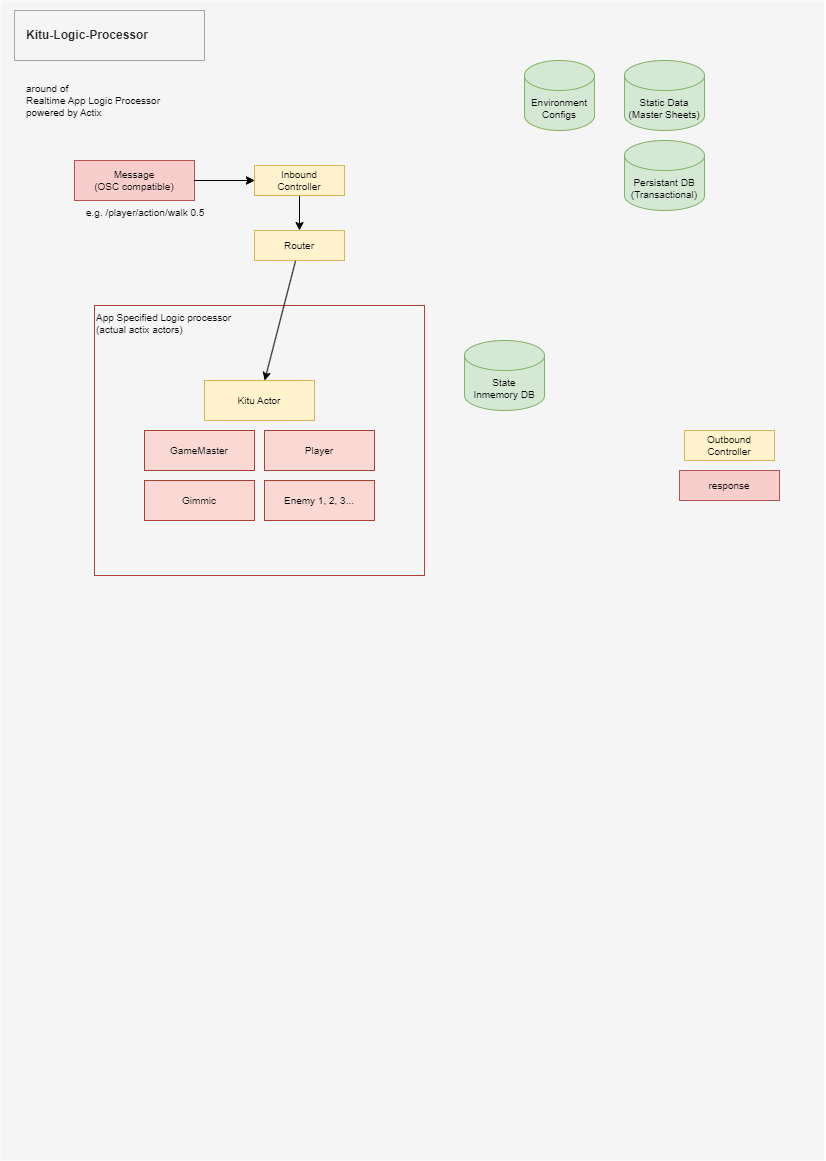

The diagram above was exported from draw.io. Its source (the exported page's mxGraphModel, read from the mxfile embedded in the PNG):
<mxGraphModel dx="2875" dy="786" grid="1" gridSize="10" guides="1" tooltips="1" connect="1" arrows="1" fold="1" page="1" pageScale="1" pageWidth="827" pageHeight="1169" background="#ffffff" math="0" shadow="0">
  <root>
    <mxCell id="0" />
    <mxCell id="1" style="locked=1;" parent="0" />
    <mxCell id="wJ-5RjugojGO0kdn3aF6-1" value="" style="rounded=0;whiteSpace=wrap;html=1;strokeColor=none;opacity=80;fillColor=#F2F2F2;fillStyle=auto;gradientColor=none;" parent="1" vertex="1">
      <mxGeometry x="-1654" width="824" height="1160" as="geometry" />
    </mxCell>
    <mxCell id="wJ-5RjugojGO0kdn3aF6-2" value="main" style="" parent="0" />
    <mxCell id="whUF-cFQFuP1KUoCkCC_-1" value="&lt;font color=&quot;#000000&quot;&gt;App Specified Logic processor&lt;br&gt;(actual actix actors)&lt;br&gt;&lt;/font&gt;" style="rounded=0;whiteSpace=wrap;html=1;fontSize=10;labelBackgroundColor=none;fillColor=none;strokeColor=#ae4132;align=left;verticalAlign=top;" vertex="1" parent="wJ-5RjugojGO0kdn3aF6-2">
      <mxGeometry x="-1560" y="305" width="330" height="270" as="geometry" />
    </mxCell>
    <mxCell id="LDjywZ3Ie2iWULPwylbr-1" value="" style="rounded=0;whiteSpace=wrap;html=1;fillColor=none;strokeColor=#A6A6A6;" parent="wJ-5RjugojGO0kdn3aF6-2" vertex="1">
      <mxGeometry x="-1640" y="10" width="190" height="50" as="geometry" />
    </mxCell>
    <mxCell id="LDjywZ3Ie2iWULPwylbr-2" value="Kitu-Logic-Processor" style="text;html=1;strokeColor=none;fillColor=none;align=left;verticalAlign=middle;whiteSpace=wrap;rounded=0;fontStyle=1;fontColor=#292929;" parent="wJ-5RjugojGO0kdn3aF6-2" vertex="1">
      <mxGeometry x="-1630" y="20" width="190" height="30" as="geometry" />
    </mxCell>
    <mxCell id="LDjywZ3Ie2iWULPwylbr-3" value="&lt;font color=&quot;#000000&quot; style=&quot;font-size: 10px;&quot;&gt;around of &lt;br&gt;Realtime App Logic Processor&lt;br&gt;powered by Actix&lt;br&gt;&lt;/font&gt;" style="text;html=1;strokeColor=none;fillColor=none;align=left;verticalAlign=middle;whiteSpace=wrap;rounded=0;fontSize=10;" parent="wJ-5RjugojGO0kdn3aF6-2" vertex="1">
      <mxGeometry x="-1630" y="80" width="190" height="40" as="geometry" />
    </mxCell>
    <mxCell id="whUF-cFQFuP1KUoCkCC_-6" style="edgeStyle=none;html=1;strokeColor=#000000;" edge="1" parent="wJ-5RjugojGO0kdn3aF6-2" source="GdGGuT7BkC8Exq6O0Z9M-5" target="niq9gmsbRqQrhSDSb6H3-1">
      <mxGeometry relative="1" as="geometry" />
    </mxCell>
    <mxCell id="GdGGuT7BkC8Exq6O0Z9M-5" value="&lt;font color=&quot;#000000&quot;&gt;Inbound&lt;br&gt;Controller&lt;br&gt;&lt;/font&gt;" style="rounded=0;whiteSpace=wrap;html=1;fontSize=10;labelBackgroundColor=none;fillColor=#fff2cc;strokeColor=#d6b656;" parent="wJ-5RjugojGO0kdn3aF6-2" vertex="1">
      <mxGeometry x="-1400" y="165" width="90" height="30" as="geometry" />
    </mxCell>
    <mxCell id="GdGGuT7BkC8Exq6O0Z9M-6" value="&lt;font color=&quot;#000000&quot;&gt;Outbound&lt;br&gt;Controller&lt;/font&gt;" style="rounded=0;whiteSpace=wrap;html=1;fontSize=10;labelBackgroundColor=none;fillColor=#fff2cc;strokeColor=#d6b656;" parent="wJ-5RjugojGO0kdn3aF6-2" vertex="1">
      <mxGeometry x="-970" y="430" width="90" height="30" as="geometry" />
    </mxCell>
    <mxCell id="GdGGuT7BkC8Exq6O0Z9M-14" value="&lt;span style=&quot;color: rgb(0, 0, 0);&quot;&gt;Environment&lt;/span&gt;&lt;br style=&quot;color: rgb(0, 0, 0);&quot;&gt;&lt;span style=&quot;color: rgb(0, 0, 0);&quot;&gt;Configs&lt;/span&gt;" style="shape=cylinder3;whiteSpace=wrap;html=1;boundedLbl=1;backgroundOutline=1;size=15;labelBackgroundColor=none;strokeColor=#82b366;fontSize=10;fillColor=#d5e8d4;" parent="wJ-5RjugojGO0kdn3aF6-2" vertex="1">
      <mxGeometry x="-1130" y="60" width="70" height="70" as="geometry" />
    </mxCell>
    <mxCell id="GdGGuT7BkC8Exq6O0Z9M-15" value="&lt;span style=&quot;color: rgb(0, 0, 0);&quot;&gt;Static Data&lt;/span&gt;&lt;br style=&quot;color: rgb(0, 0, 0);&quot;&gt;&lt;span style=&quot;color: rgb(0, 0, 0);&quot;&gt;(Master Sheets)&lt;/span&gt;" style="shape=cylinder3;whiteSpace=wrap;html=1;boundedLbl=1;backgroundOutline=1;size=15;labelBackgroundColor=none;strokeColor=#82b366;fontSize=10;fillColor=#d5e8d4;" parent="wJ-5RjugojGO0kdn3aF6-2" vertex="1">
      <mxGeometry x="-1030" y="60" width="80" height="70" as="geometry" />
    </mxCell>
    <mxCell id="GdGGuT7BkC8Exq6O0Z9M-16" value="&lt;span style=&quot;color: rgb(0, 0, 0);&quot;&gt;State&lt;br&gt;Inmemory DB&lt;/span&gt;" style="shape=cylinder3;whiteSpace=wrap;html=1;boundedLbl=1;backgroundOutline=1;size=15;labelBackgroundColor=none;strokeColor=#82b366;fontSize=10;fillColor=#d5e8d4;" parent="wJ-5RjugojGO0kdn3aF6-2" vertex="1">
      <mxGeometry x="-1190" y="340" width="80" height="70" as="geometry" />
    </mxCell>
    <mxCell id="GdGGuT7BkC8Exq6O0Z9M-17" value="&lt;span style=&quot;color: rgb(0, 0, 0);&quot;&gt;Persistant DB&lt;/span&gt;&lt;br style=&quot;color: rgb(0, 0, 0);&quot;&gt;&lt;span style=&quot;color: rgb(0, 0, 0);&quot;&gt;(Transactional)&lt;/span&gt;" style="shape=cylinder3;whiteSpace=wrap;html=1;boundedLbl=1;backgroundOutline=1;size=15;labelBackgroundColor=none;strokeColor=#82b366;fontSize=10;fillColor=#d5e8d4;" parent="wJ-5RjugojGO0kdn3aF6-2" vertex="1">
      <mxGeometry x="-1030" y="140" width="80" height="70" as="geometry" />
    </mxCell>
    <mxCell id="GdGGuT7BkC8Exq6O0Z9M-18" value="&lt;font color=&quot;#000000&quot;&gt;response&lt;br&gt;&lt;/font&gt;" style="rounded=0;whiteSpace=wrap;html=1;fontSize=10;labelBackgroundColor=none;fillColor=#f8cecc;strokeColor=#b85450;" parent="wJ-5RjugojGO0kdn3aF6-2" vertex="1">
      <mxGeometry x="-975" y="470" width="100" height="30" as="geometry" />
    </mxCell>
    <mxCell id="whUF-cFQFuP1KUoCkCC_-25" style="edgeStyle=none;html=1;strokeColor=#000000;fontColor=#000000;startArrow=none;startFill=0;endArrow=classic;endFill=1;" edge="1" parent="wJ-5RjugojGO0kdn3aF6-2" source="niq9gmsbRqQrhSDSb6H3-1" target="whUF-cFQFuP1KUoCkCC_-24">
      <mxGeometry relative="1" as="geometry" />
    </mxCell>
    <mxCell id="niq9gmsbRqQrhSDSb6H3-1" value="&lt;font color=&quot;#000000&quot;&gt;Router&lt;br&gt;&lt;/font&gt;" style="rounded=0;whiteSpace=wrap;html=1;fontSize=10;labelBackgroundColor=none;fillColor=#fff2cc;strokeColor=#d6b656;" parent="wJ-5RjugojGO0kdn3aF6-2" vertex="1">
      <mxGeometry x="-1400" y="230" width="90" height="30" as="geometry" />
    </mxCell>
    <mxCell id="whUF-cFQFuP1KUoCkCC_-3" value="" style="group" vertex="1" connectable="0" parent="wJ-5RjugojGO0kdn3aF6-2">
      <mxGeometry x="-1580" y="160" width="160" height="70" as="geometry" />
    </mxCell>
    <mxCell id="GdGGuT7BkC8Exq6O0Z9M-20" value="&lt;font color=&quot;#000000&quot;&gt;Message&lt;br&gt;(OSC compatible)&lt;br&gt;&lt;/font&gt;" style="rounded=0;whiteSpace=wrap;html=1;fontSize=10;labelBackgroundColor=none;fillColor=#f8cecc;strokeColor=#b85450;" parent="whUF-cFQFuP1KUoCkCC_-3" vertex="1">
      <mxGeometry width="120" height="40" as="geometry" />
    </mxCell>
    <mxCell id="GdGGuT7BkC8Exq6O0Z9M-21" value="&lt;font color=&quot;#000000&quot;&gt;e.g. /player/action/walk 0.5&lt;br&gt;&lt;/font&gt;" style="rounded=0;html=1;fontSize=10;labelBackgroundColor=none;fillColor=none;align=left;verticalAlign=top;strokeColor=none;" parent="whUF-cFQFuP1KUoCkCC_-3" vertex="1">
      <mxGeometry x="10" y="40" width="150" height="30" as="geometry" />
    </mxCell>
    <mxCell id="whUF-cFQFuP1KUoCkCC_-4" style="edgeStyle=none;html=1;exitX=1;exitY=0.5;exitDx=0;exitDy=0;" edge="1" parent="wJ-5RjugojGO0kdn3aF6-2" source="GdGGuT7BkC8Exq6O0Z9M-20" target="GdGGuT7BkC8Exq6O0Z9M-5">
      <mxGeometry relative="1" as="geometry" />
    </mxCell>
    <mxCell id="whUF-cFQFuP1KUoCkCC_-5" style="edgeStyle=none;html=1;strokeColor=#000000;" edge="1" parent="wJ-5RjugojGO0kdn3aF6-2" source="GdGGuT7BkC8Exq6O0Z9M-20" target="GdGGuT7BkC8Exq6O0Z9M-5">
      <mxGeometry relative="1" as="geometry" />
    </mxCell>
    <mxCell id="whUF-cFQFuP1KUoCkCC_-9" value="&lt;font color=&quot;#000000&quot;&gt;Player&lt;/font&gt;" style="rounded=0;whiteSpace=wrap;html=1;fontSize=10;labelBackgroundColor=none;fillColor=#fad9d5;strokeColor=#ae4132;" vertex="1" parent="wJ-5RjugojGO0kdn3aF6-2">
      <mxGeometry x="-1390" y="430" width="110" height="40" as="geometry" />
    </mxCell>
    <mxCell id="whUF-cFQFuP1KUoCkCC_-11" value="&lt;font color=&quot;#000000&quot;&gt;Enemy 1, 2, 3...&lt;/font&gt;" style="rounded=0;whiteSpace=wrap;html=1;fontSize=10;labelBackgroundColor=none;fillColor=#fad9d5;strokeColor=#ae4132;" vertex="1" parent="wJ-5RjugojGO0kdn3aF6-2">
      <mxGeometry x="-1390" y="480" width="110" height="40" as="geometry" />
    </mxCell>
    <mxCell id="whUF-cFQFuP1KUoCkCC_-12" value="&lt;font color=&quot;#000000&quot;&gt;GameMaster&lt;br&gt;&lt;/font&gt;" style="rounded=0;whiteSpace=wrap;html=1;fontSize=10;labelBackgroundColor=none;fillColor=#fad9d5;strokeColor=#ae4132;" vertex="1" parent="wJ-5RjugojGO0kdn3aF6-2">
      <mxGeometry x="-1510" y="430" width="110" height="40" as="geometry" />
    </mxCell>
    <mxCell id="whUF-cFQFuP1KUoCkCC_-23" value="&lt;font color=&quot;#000000&quot;&gt;Gimmic&lt;br&gt;&lt;/font&gt;" style="rounded=0;whiteSpace=wrap;html=1;fontSize=10;labelBackgroundColor=none;fillColor=#fad9d5;strokeColor=#ae4132;" vertex="1" parent="wJ-5RjugojGO0kdn3aF6-2">
      <mxGeometry x="-1510" y="480" width="110" height="40" as="geometry" />
    </mxCell>
    <mxCell id="whUF-cFQFuP1KUoCkCC_-24" value="&lt;font color=&quot;#000000&quot;&gt;Kitu Actor&lt;br&gt;&lt;/font&gt;" style="rounded=0;whiteSpace=wrap;html=1;fontSize=10;labelBackgroundColor=none;fillColor=#fff2cc;strokeColor=#d6b656;" vertex="1" parent="wJ-5RjugojGO0kdn3aF6-2">
      <mxGeometry x="-1450" y="380" width="110" height="40" as="geometry" />
    </mxCell>
  </root>
</mxGraphModel>